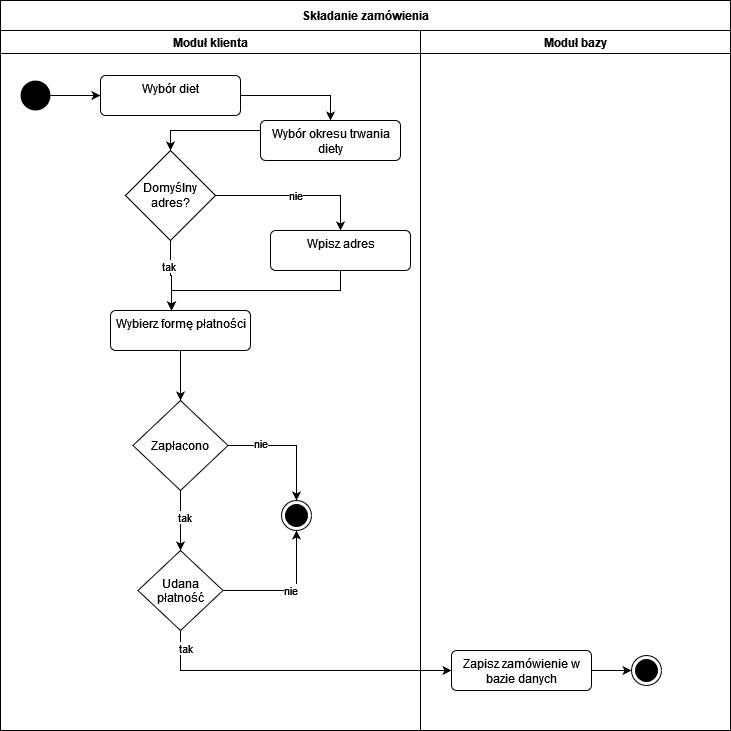

The diagram above was exported from draw.io. Its source (the exported page's mxGraphModel, read from the mxfile embedded in the PNG):
<mxGraphModel dx="1646" dy="891" grid="1" gridSize="10" guides="1" tooltips="1" connect="1" arrows="1" fold="1" page="1" pageScale="1" pageWidth="827" pageHeight="1169" math="0" shadow="0">
  <root>
    <mxCell id="0" />
    <mxCell id="1" parent="0" />
    <mxCell id="wCCFAcYnFmJA4b_deOr6-24" value="Składanie zamówienia" style="swimlane;align=center;startSize=30;" parent="1" vertex="1">
      <mxGeometry x="49" y="40" width="730" height="730" as="geometry" />
    </mxCell>
    <mxCell id="wCCFAcYnFmJA4b_deOr6-25" value="Moduł klienta" style="swimlane;align=center;" parent="wCCFAcYnFmJA4b_deOr6-24" vertex="1">
      <mxGeometry y="30" width="420" height="700" as="geometry" />
    </mxCell>
    <mxCell id="KJhQ0kQ23SlCAA5RCHdO-1" value="" style="edgeStyle=orthogonalEdgeStyle;rounded=0;orthogonalLoop=1;jettySize=auto;html=1;" parent="wCCFAcYnFmJA4b_deOr6-25" source="wCCFAcYnFmJA4b_deOr6-27" target="5mjzvLJ-hYMlCHV80rVy-7" edge="1">
      <mxGeometry relative="1" as="geometry" />
    </mxCell>
    <mxCell id="wCCFAcYnFmJA4b_deOr6-27" value="" style="ellipse;fillColor=#000000;strokeColor=none;align=center;" parent="wCCFAcYnFmJA4b_deOr6-25" vertex="1">
      <mxGeometry x="20" y="50" width="30" height="30" as="geometry" />
    </mxCell>
    <mxCell id="5mjzvLJ-hYMlCHV80rVy-22" style="edgeStyle=orthogonalEdgeStyle;rounded=0;orthogonalLoop=1;jettySize=auto;html=1;exitX=1;exitY=0.5;exitDx=0;exitDy=0;entryX=0.5;entryY=0;entryDx=0;entryDy=0;" parent="wCCFAcYnFmJA4b_deOr6-25" source="5mjzvLJ-hYMlCHV80rVy-7" target="5mjzvLJ-hYMlCHV80rVy-21" edge="1">
      <mxGeometry relative="1" as="geometry" />
    </mxCell>
    <mxCell id="5mjzvLJ-hYMlCHV80rVy-7" value="Wybór diet" style="html=1;align=center;verticalAlign=top;rounded=1;absoluteArcSize=1;arcSize=10;dashed=0;" parent="wCCFAcYnFmJA4b_deOr6-25" vertex="1">
      <mxGeometry x="100" y="45" width="140" height="40" as="geometry" />
    </mxCell>
    <mxCell id="5mjzvLJ-hYMlCHV80rVy-16" value="nie" style="edgeStyle=orthogonalEdgeStyle;rounded=0;orthogonalLoop=1;jettySize=auto;html=1;entryX=0.5;entryY=0;entryDx=0;entryDy=0;" parent="wCCFAcYnFmJA4b_deOr6-25" source="5mjzvLJ-hYMlCHV80rVy-10" target="5mjzvLJ-hYMlCHV80rVy-15" edge="1">
      <mxGeometry relative="1" as="geometry" />
    </mxCell>
    <mxCell id="5mjzvLJ-hYMlCHV80rVy-10" value="" style="rhombus;" parent="wCCFAcYnFmJA4b_deOr6-25" vertex="1">
      <mxGeometry x="125" y="120" width="90" height="90" as="geometry" />
    </mxCell>
    <mxCell id="5mjzvLJ-hYMlCHV80rVy-11" value="Domyślny adres?" style="text;html=1;strokeColor=none;fillColor=none;align=center;verticalAlign=middle;whiteSpace=wrap;rounded=0;" parent="wCCFAcYnFmJA4b_deOr6-25" vertex="1">
      <mxGeometry x="140" y="150" width="60" height="30" as="geometry" />
    </mxCell>
    <mxCell id="5mjzvLJ-hYMlCHV80rVy-15" value="Wpisz adres" style="html=1;align=center;verticalAlign=top;rounded=1;absoluteArcSize=1;arcSize=10;dashed=0;" parent="wCCFAcYnFmJA4b_deOr6-25" vertex="1">
      <mxGeometry x="270" y="200" width="140" height="40" as="geometry" />
    </mxCell>
    <mxCell id="5mjzvLJ-hYMlCHV80rVy-26" style="edgeStyle=orthogonalEdgeStyle;rounded=0;orthogonalLoop=1;jettySize=auto;html=1;exitX=0.5;exitY=1;exitDx=0;exitDy=0;entryX=0.5;entryY=0;entryDx=0;entryDy=0;" parent="wCCFAcYnFmJA4b_deOr6-25" source="5mjzvLJ-hYMlCHV80rVy-19" edge="1">
      <mxGeometry relative="1" as="geometry">
        <mxPoint x="180" y="370" as="targetPoint" />
        <Array as="points">
          <mxPoint x="180" y="340" />
          <mxPoint x="180" y="340" />
        </Array>
      </mxGeometry>
    </mxCell>
    <mxCell id="5mjzvLJ-hYMlCHV80rVy-19" value="Wybierz formę płatności" style="html=1;align=center;verticalAlign=top;rounded=1;absoluteArcSize=1;arcSize=10;dashed=0;" parent="wCCFAcYnFmJA4b_deOr6-25" vertex="1">
      <mxGeometry x="110" y="280" width="140" height="40" as="geometry" />
    </mxCell>
    <mxCell id="5mjzvLJ-hYMlCHV80rVy-23" style="edgeStyle=orthogonalEdgeStyle;rounded=0;orthogonalLoop=1;jettySize=auto;html=1;entryX=0.5;entryY=0;entryDx=0;entryDy=0;exitX=0;exitY=0.25;exitDx=0;exitDy=0;" parent="wCCFAcYnFmJA4b_deOr6-25" source="5mjzvLJ-hYMlCHV80rVy-21" target="5mjzvLJ-hYMlCHV80rVy-10" edge="1">
      <mxGeometry relative="1" as="geometry">
        <mxPoint x="270" y="100" as="sourcePoint" />
      </mxGeometry>
    </mxCell>
    <mxCell id="5mjzvLJ-hYMlCHV80rVy-21" value="Wybór okresu trwania &lt;br&gt;diety" style="html=1;align=center;verticalAlign=top;rounded=1;absoluteArcSize=1;arcSize=10;dashed=0;" parent="wCCFAcYnFmJA4b_deOr6-25" vertex="1">
      <mxGeometry x="260" y="90" width="140" height="40" as="geometry" />
    </mxCell>
    <mxCell id="5mjzvLJ-hYMlCHV80rVy-35" style="edgeStyle=orthogonalEdgeStyle;rounded=0;orthogonalLoop=1;jettySize=auto;html=1;exitX=1;exitY=0.5;exitDx=0;exitDy=0;entryX=0.5;entryY=0;entryDx=0;entryDy=0;" parent="wCCFAcYnFmJA4b_deOr6-25" source="5mjzvLJ-hYMlCHV80rVy-27" target="5mjzvLJ-hYMlCHV80rVy-34" edge="1">
      <mxGeometry relative="1" as="geometry" />
    </mxCell>
    <mxCell id="5mjzvLJ-hYMlCHV80rVy-36" value="nie" style="edgeLabel;html=1;align=center;verticalAlign=middle;resizable=0;points=[];" parent="5mjzvLJ-hYMlCHV80rVy-35" vertex="1" connectable="0">
      <mxGeometry x="-0.4899" y="3" relative="1" as="geometry">
        <mxPoint x="1" as="offset" />
      </mxGeometry>
    </mxCell>
    <mxCell id="5mjzvLJ-hYMlCHV80rVy-27" value="" style="rhombus;" parent="wCCFAcYnFmJA4b_deOr6-25" vertex="1">
      <mxGeometry x="132.5" y="370" width="95" height="90" as="geometry" />
    </mxCell>
    <mxCell id="5mjzvLJ-hYMlCHV80rVy-29" value="Zapłacono" style="text;html=1;strokeColor=none;fillColor=none;align=center;verticalAlign=middle;whiteSpace=wrap;rounded=0;" parent="wCCFAcYnFmJA4b_deOr6-25" vertex="1">
      <mxGeometry x="150" y="400" width="60" height="30" as="geometry" />
    </mxCell>
    <mxCell id="5mjzvLJ-hYMlCHV80rVy-34" value="" style="ellipse;html=1;shape=endState;fillColor=#000000;strokeColor=#000000;" parent="wCCFAcYnFmJA4b_deOr6-25" vertex="1">
      <mxGeometry x="281" y="470" width="30" height="30" as="geometry" />
    </mxCell>
    <mxCell id="5mjzvLJ-hYMlCHV80rVy-30" style="edgeStyle=orthogonalEdgeStyle;rounded=0;orthogonalLoop=1;jettySize=auto;html=1;entryX=0.5;entryY=0;entryDx=0;entryDy=0;" parent="wCCFAcYnFmJA4b_deOr6-25" target="5mjzvLJ-hYMlCHV80rVy-34" edge="1">
      <mxGeometry relative="1" as="geometry">
        <mxPoint x="291" y="470" as="targetPoint" />
        <Array as="points">
          <mxPoint x="291" y="415" />
          <mxPoint x="291" y="470" />
        </Array>
      </mxGeometry>
    </mxCell>
    <mxCell id="5mjzvLJ-hYMlCHV80rVy-32" value="nie" style="edgeLabel;html=1;align=center;verticalAlign=middle;resizable=0;points=[];" parent="5mjzvLJ-hYMlCHV80rVy-30" vertex="1" connectable="0">
      <mxGeometry x="-0.25" y="-1" relative="1" as="geometry">
        <mxPoint as="offset" />
      </mxGeometry>
    </mxCell>
    <mxCell id="5mjzvLJ-hYMlCHV80rVy-38" value="nie" style="edgeStyle=orthogonalEdgeStyle;rounded=0;orthogonalLoop=1;jettySize=auto;html=1;exitX=1;exitY=0.5;exitDx=0;exitDy=0;entryX=0.5;entryY=1;entryDx=0;entryDy=0;" parent="wCCFAcYnFmJA4b_deOr6-25" source="5mjzvLJ-hYMlCHV80rVy-37" target="5mjzvLJ-hYMlCHV80rVy-34" edge="1">
      <mxGeometry relative="1" as="geometry" />
    </mxCell>
    <mxCell id="5mjzvLJ-hYMlCHV80rVy-37" value="Udana &#10;płatność" style="rhombus;" parent="wCCFAcYnFmJA4b_deOr6-25" vertex="1">
      <mxGeometry x="137.5" y="520" width="85" height="80" as="geometry" />
    </mxCell>
    <mxCell id="wCCFAcYnFmJA4b_deOr6-26" value="Moduł bazy" style="swimlane;align=center;" parent="wCCFAcYnFmJA4b_deOr6-24" vertex="1">
      <mxGeometry x="420" y="30" width="310" height="700" as="geometry" />
    </mxCell>
    <mxCell id="5mjzvLJ-hYMlCHV80rVy-40" value="Zapisz zamówienie w &lt;br&gt;bazie danych" style="html=1;align=center;verticalAlign=top;rounded=1;absoluteArcSize=1;arcSize=10;dashed=0;" parent="wCCFAcYnFmJA4b_deOr6-26" vertex="1">
      <mxGeometry x="31" y="620" width="140" height="40" as="geometry" />
    </mxCell>
    <mxCell id="5mjzvLJ-hYMlCHV80rVy-44" value="" style="ellipse;html=1;shape=endState;fillColor=#000000;strokeColor=#000000;" parent="wCCFAcYnFmJA4b_deOr6-26" vertex="1">
      <mxGeometry x="211" y="625" width="30" height="30" as="geometry" />
    </mxCell>
    <mxCell id="5mjzvLJ-hYMlCHV80rVy-41" style="edgeStyle=orthogonalEdgeStyle;rounded=0;orthogonalLoop=1;jettySize=auto;html=1;exitX=0.5;exitY=1;exitDx=0;exitDy=0;entryX=0;entryY=0.5;entryDx=0;entryDy=0;" parent="wCCFAcYnFmJA4b_deOr6-24" source="5mjzvLJ-hYMlCHV80rVy-37" target="5mjzvLJ-hYMlCHV80rVy-40" edge="1">
      <mxGeometry relative="1" as="geometry" />
    </mxCell>
    <mxCell id="5mjzvLJ-hYMlCHV80rVy-42" value="tak" style="edgeLabel;html=1;align=center;verticalAlign=middle;resizable=0;points=[];" parent="5mjzvLJ-hYMlCHV80rVy-41" vertex="1" connectable="0">
      <mxGeometry x="-0.8907" y="4" relative="1" as="geometry">
        <mxPoint as="offset" />
      </mxGeometry>
    </mxCell>
    <mxCell id="5mjzvLJ-hYMlCHV80rVy-17" style="edgeStyle=orthogonalEdgeStyle;rounded=0;orthogonalLoop=1;jettySize=auto;html=1;exitX=0.5;exitY=1;exitDx=0;exitDy=0;" parent="1" source="5mjzvLJ-hYMlCHV80rVy-10" edge="1">
      <mxGeometry relative="1" as="geometry">
        <mxPoint x="220" y="350" as="targetPoint" />
      </mxGeometry>
    </mxCell>
    <mxCell id="5mjzvLJ-hYMlCHV80rVy-20" value="tak" style="edgeLabel;html=1;align=center;verticalAlign=middle;resizable=0;points=[];" parent="5mjzvLJ-hYMlCHV80rVy-17" vertex="1" connectable="0">
      <mxGeometry x="-0.2857" y="-3" relative="1" as="geometry">
        <mxPoint as="offset" />
      </mxGeometry>
    </mxCell>
    <mxCell id="5mjzvLJ-hYMlCHV80rVy-18" style="edgeStyle=orthogonalEdgeStyle;rounded=0;orthogonalLoop=1;jettySize=auto;html=1;exitX=0.5;exitY=1;exitDx=0;exitDy=0;" parent="1" source="5mjzvLJ-hYMlCHV80rVy-15" edge="1">
      <mxGeometry relative="1" as="geometry">
        <mxPoint x="220" y="350" as="targetPoint" />
        <Array as="points">
          <mxPoint x="389" y="330" />
          <mxPoint x="220" y="330" />
        </Array>
      </mxGeometry>
    </mxCell>
    <mxCell id="5mjzvLJ-hYMlCHV80rVy-31" style="edgeStyle=orthogonalEdgeStyle;rounded=0;orthogonalLoop=1;jettySize=auto;html=1;exitX=0.5;exitY=1;exitDx=0;exitDy=0;" parent="1" source="5mjzvLJ-hYMlCHV80rVy-27" edge="1">
      <mxGeometry relative="1" as="geometry">
        <mxPoint x="229" y="590" as="targetPoint" />
      </mxGeometry>
    </mxCell>
    <mxCell id="5mjzvLJ-hYMlCHV80rVy-33" value="tak" style="edgeLabel;html=1;align=center;verticalAlign=middle;resizable=0;points=[];" parent="5mjzvLJ-hYMlCHV80rVy-31" vertex="1" connectable="0">
      <mxGeometry x="-0.1333" y="3" relative="1" as="geometry">
        <mxPoint as="offset" />
      </mxGeometry>
    </mxCell>
    <mxCell id="5mjzvLJ-hYMlCHV80rVy-43" style="edgeStyle=orthogonalEdgeStyle;rounded=0;orthogonalLoop=1;jettySize=auto;html=1;exitX=1;exitY=0.5;exitDx=0;exitDy=0;" parent="1" source="5mjzvLJ-hYMlCHV80rVy-40" edge="1">
      <mxGeometry relative="1" as="geometry">
        <mxPoint x="680" y="710" as="targetPoint" />
      </mxGeometry>
    </mxCell>
  </root>
</mxGraphModel>